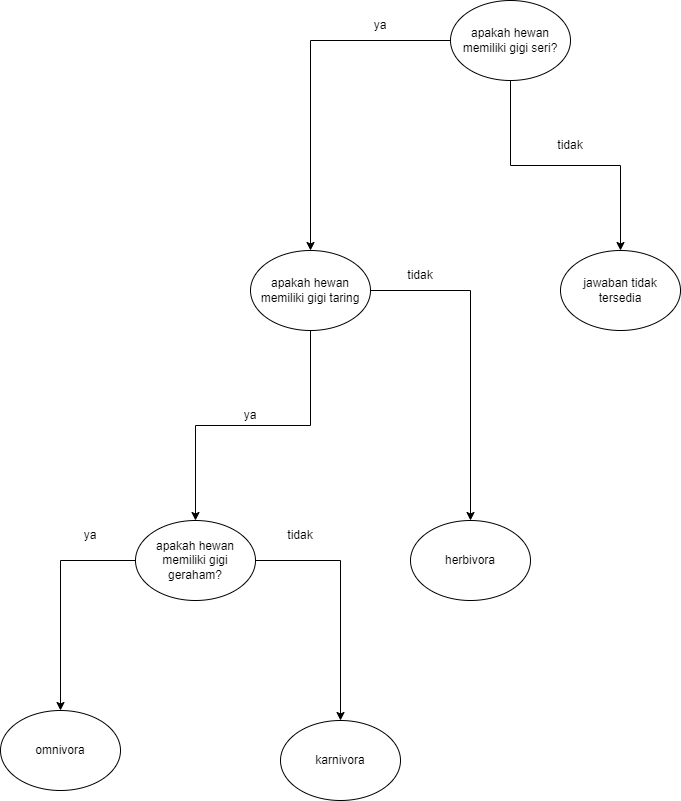

The diagram above was exported from draw.io. Its source (the exported page's mxGraphModel, read from the mxfile embedded in the PNG):
<mxGraphModel dx="1789" dy="1860" grid="1" gridSize="10" guides="1" tooltips="1" connect="1" arrows="1" fold="1" page="1" pageScale="1" pageWidth="850" pageHeight="1100" math="0" shadow="0">
  <root>
    <mxCell id="0" />
    <mxCell id="1" parent="0" />
    <mxCell id="P3d2Uv3R9axOGEJvc1io-3" style="edgeStyle=orthogonalEdgeStyle;rounded=0;orthogonalLoop=1;jettySize=auto;html=1;entryX=0.5;entryY=0;entryDx=0;entryDy=0;" edge="1" parent="1" source="P3d2Uv3R9axOGEJvc1io-1" target="P3d2Uv3R9axOGEJvc1io-10">
      <mxGeometry relative="1" as="geometry">
        <mxPoint x="290" y="260" as="targetPoint" />
      </mxGeometry>
    </mxCell>
    <mxCell id="P3d2Uv3R9axOGEJvc1io-33" style="edgeStyle=orthogonalEdgeStyle;rounded=0;orthogonalLoop=1;jettySize=auto;html=1;" edge="1" parent="1" source="P3d2Uv3R9axOGEJvc1io-1" target="P3d2Uv3R9axOGEJvc1io-9">
      <mxGeometry relative="1" as="geometry" />
    </mxCell>
    <mxCell id="P3d2Uv3R9axOGEJvc1io-1" value="apakah hewan memiliki gigi geraham?" style="ellipse;whiteSpace=wrap;html=1;" vertex="1" parent="1">
      <mxGeometry x="365" y="90" width="120" height="80" as="geometry" />
    </mxCell>
    <mxCell id="P3d2Uv3R9axOGEJvc1io-4" value="ya" style="text;html=1;strokeColor=none;fillColor=none;align=center;verticalAlign=middle;whiteSpace=wrap;rounded=0;" vertex="1" parent="1">
      <mxGeometry x="290" y="90" width="60" height="30" as="geometry" />
    </mxCell>
    <mxCell id="P3d2Uv3R9axOGEJvc1io-5" value="herbivora" style="ellipse;whiteSpace=wrap;html=1;" vertex="1" parent="1">
      <mxGeometry x="640" y="90" width="120" height="80" as="geometry" />
    </mxCell>
    <mxCell id="P3d2Uv3R9axOGEJvc1io-7" value="tidak" style="text;html=1;strokeColor=none;fillColor=none;align=center;verticalAlign=middle;whiteSpace=wrap;rounded=0;" vertex="1" parent="1">
      <mxGeometry x="500" y="90" width="60" height="30" as="geometry" />
    </mxCell>
    <mxCell id="P3d2Uv3R9axOGEJvc1io-9" value="karnivora" style="ellipse;whiteSpace=wrap;html=1;" vertex="1" parent="1">
      <mxGeometry x="510" y="290" width="120" height="80" as="geometry" />
    </mxCell>
    <mxCell id="P3d2Uv3R9axOGEJvc1io-10" value="omnivora" style="ellipse;whiteSpace=wrap;html=1;" vertex="1" parent="1">
      <mxGeometry x="230" y="280" width="120" height="80" as="geometry" />
    </mxCell>
    <mxCell id="P3d2Uv3R9axOGEJvc1io-17" style="edgeStyle=orthogonalEdgeStyle;rounded=0;orthogonalLoop=1;jettySize=auto;html=1;" edge="1" parent="1" source="P3d2Uv3R9axOGEJvc1io-16" target="P3d2Uv3R9axOGEJvc1io-1">
      <mxGeometry relative="1" as="geometry" />
    </mxCell>
    <mxCell id="P3d2Uv3R9axOGEJvc1io-21" style="edgeStyle=orthogonalEdgeStyle;rounded=0;orthogonalLoop=1;jettySize=auto;html=1;entryX=0.5;entryY=0;entryDx=0;entryDy=0;" edge="1" parent="1" source="P3d2Uv3R9axOGEJvc1io-16" target="P3d2Uv3R9axOGEJvc1io-5">
      <mxGeometry relative="1" as="geometry">
        <mxPoint x="700" y="50" as="targetPoint" />
      </mxGeometry>
    </mxCell>
    <mxCell id="P3d2Uv3R9axOGEJvc1io-16" value="apakah hewan memiliki gigi taring" style="ellipse;whiteSpace=wrap;html=1;" vertex="1" parent="1">
      <mxGeometry x="480" y="-180" width="120" height="80" as="geometry" />
    </mxCell>
    <mxCell id="P3d2Uv3R9axOGEJvc1io-18" value="ya" style="text;html=1;strokeColor=none;fillColor=none;align=center;verticalAlign=middle;whiteSpace=wrap;rounded=0;" vertex="1" parent="1">
      <mxGeometry x="450" y="-30" width="60" height="30" as="geometry" />
    </mxCell>
    <mxCell id="P3d2Uv3R9axOGEJvc1io-22" value="tidak" style="text;html=1;strokeColor=none;fillColor=none;align=center;verticalAlign=middle;whiteSpace=wrap;rounded=0;" vertex="1" parent="1">
      <mxGeometry x="620" y="-170" width="60" height="30" as="geometry" />
    </mxCell>
    <mxCell id="P3d2Uv3R9axOGEJvc1io-24" style="edgeStyle=orthogonalEdgeStyle;rounded=0;orthogonalLoop=1;jettySize=auto;html=1;entryX=0.5;entryY=0;entryDx=0;entryDy=0;" edge="1" parent="1" source="P3d2Uv3R9axOGEJvc1io-23" target="P3d2Uv3R9axOGEJvc1io-16">
      <mxGeometry relative="1" as="geometry" />
    </mxCell>
    <mxCell id="P3d2Uv3R9axOGEJvc1io-31" style="edgeStyle=orthogonalEdgeStyle;rounded=0;orthogonalLoop=1;jettySize=auto;html=1;" edge="1" parent="1" source="P3d2Uv3R9axOGEJvc1io-23" target="P3d2Uv3R9axOGEJvc1io-30">
      <mxGeometry relative="1" as="geometry" />
    </mxCell>
    <mxCell id="P3d2Uv3R9axOGEJvc1io-23" value="apakah hewan memiliki gigi seri?" style="ellipse;whiteSpace=wrap;html=1;" vertex="1" parent="1">
      <mxGeometry x="680" y="-430" width="120" height="80" as="geometry" />
    </mxCell>
    <mxCell id="P3d2Uv3R9axOGEJvc1io-25" value="ya" style="text;html=1;strokeColor=none;fillColor=none;align=center;verticalAlign=middle;whiteSpace=wrap;rounded=0;" vertex="1" parent="1">
      <mxGeometry x="580" y="-420" width="60" height="30" as="geometry" />
    </mxCell>
    <mxCell id="P3d2Uv3R9axOGEJvc1io-29" value="tidak" style="text;html=1;strokeColor=none;fillColor=none;align=center;verticalAlign=middle;whiteSpace=wrap;rounded=0;" vertex="1" parent="1">
      <mxGeometry x="770" y="-300" width="60" height="30" as="geometry" />
    </mxCell>
    <mxCell id="P3d2Uv3R9axOGEJvc1io-30" value="jawaban tidak tersedia" style="ellipse;whiteSpace=wrap;html=1;" vertex="1" parent="1">
      <mxGeometry x="790" y="-180" width="120" height="80" as="geometry" />
    </mxCell>
  </root>
</mxGraphModel>